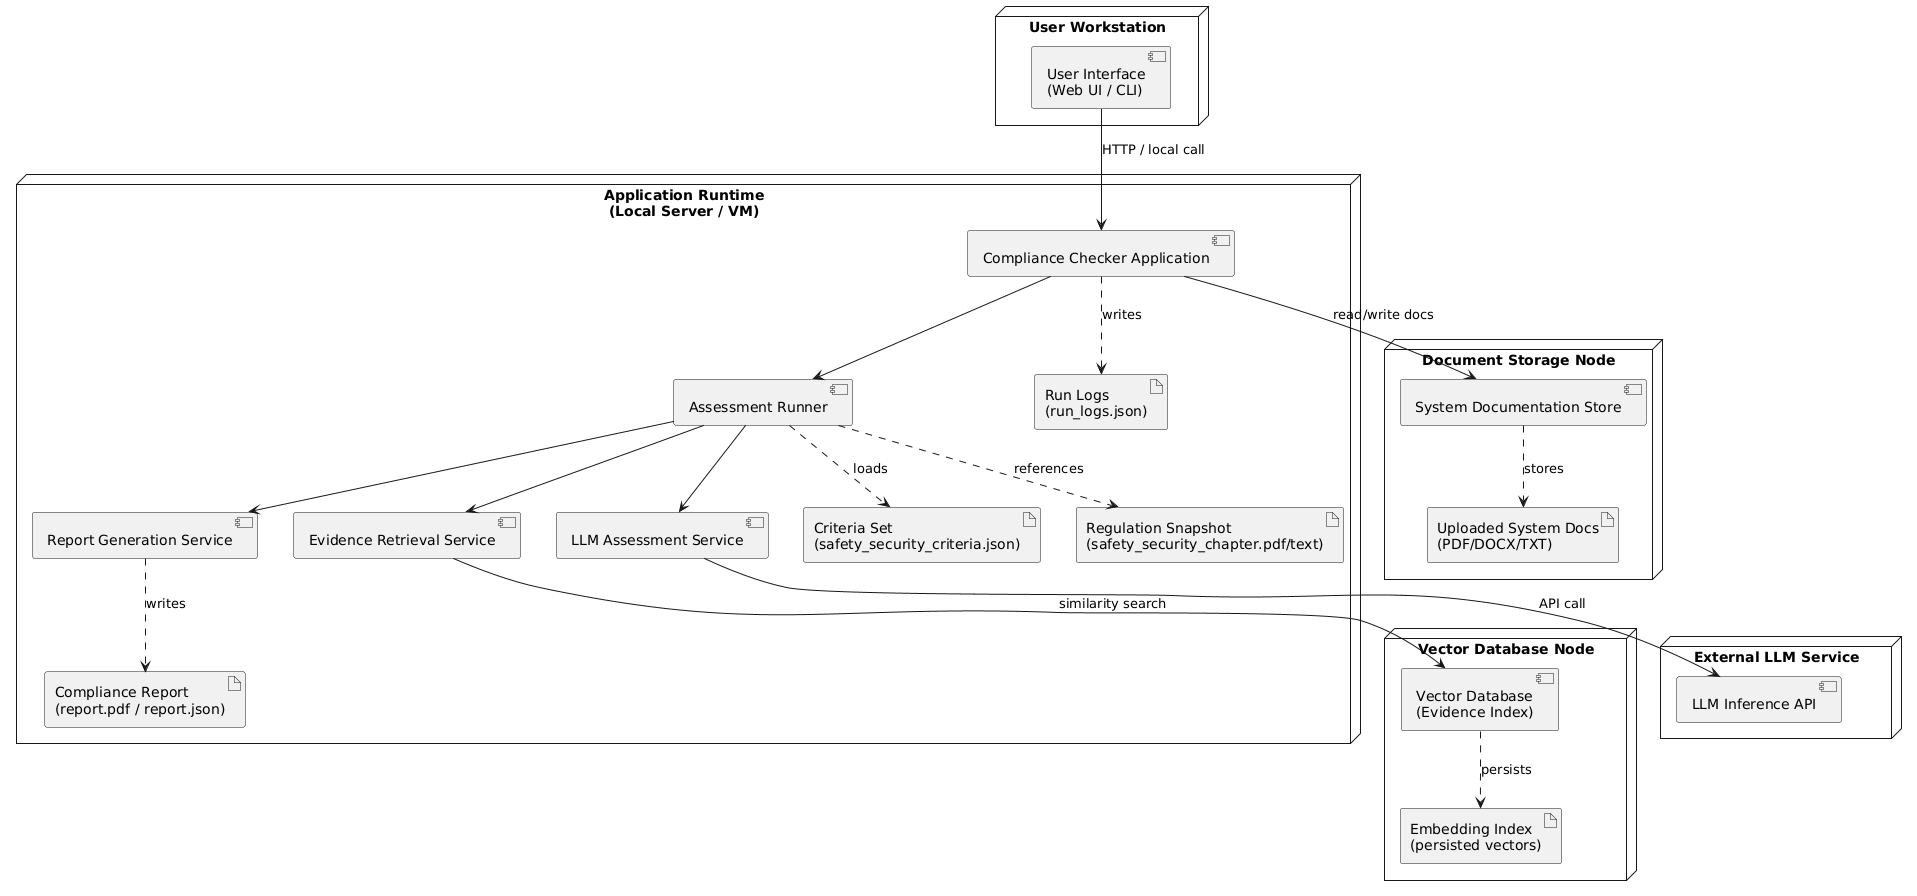

The diagram above was rendered by PlantUML. Its source (embedded in the PNG):
@startuml
' Physical View - UML 2.0 Deployment Diagram (with key artifacts)

node "User Workstation" as USER {
  component "User Interface\n(Web UI / CLI)" as UI
}

node "Application Runtime\n(Local Server / VM)" as APPNODE {
  component "Compliance Checker Application" as APP
  component "Assessment Runner" as RUN
  component "Evidence Retrieval Service" as RET
  component "LLM Assessment Service" as LLM
  component "Report Generation Service" as REP

  artifact "Criteria Set\n(safety_security_criteria.json)" as A_CRIT
  artifact "Regulation Snapshot\n(safety_security_chapter.pdf/text)" as A_REG
  artifact "Run Logs\n(run_logs.json)" as A_LOG
  artifact "Compliance Report\n(report.pdf / report.json)" as A_REP
}

node "Vector Database Node" as VDBNODE {
  component "Vector Database\n(Evidence Index)" as VDB
  artifact "Embedding Index\n(persisted vectors)" as A_INDEX
}

node "Document Storage Node" as DOCNODE {
  component "System Documentation Store" as DOCS
  artifact "Uploaded System Docs\n(PDF/DOCX/TXT)" as A_DOCS
}

node "External LLM Service" as LLMNODE {
  component "LLM Inference API" as LLMAPI
}

' Communication paths
UI --> APP : HTTP / local call

APP --> RUN
RUN --> RET
RUN --> LLM
RUN --> REP

RET --> VDB : similarity search
APP --> DOCS : read/write docs
LLM --> LLMAPI : API call

' Artifact usage (dashed = dependency / deployed or used)
RUN ..> A_CRIT : loads
RUN ..> A_REG : references
APP ..> A_LOG : writes
REP ..> A_REP : writes

VDB ..> A_INDEX : persists
DOCS ..> A_DOCS : stores
@enduml